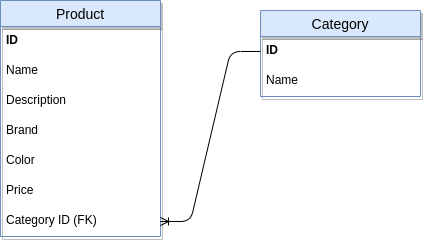

The diagram above was exported from draw.io. Its source (the exported page's mxGraphModel, read from the mxfile embedded in the PNG):
<mxGraphModel dx="1350" dy="745" grid="1" gridSize="10" guides="1" tooltips="1" connect="1" arrows="1" fold="1" page="1" pageScale="1" pageWidth="850" pageHeight="1100" math="0" shadow="0">
  <root>
    <mxCell id="h45iJ2fJH63Qr5WvaOCY-0" />
    <mxCell id="h45iJ2fJH63Qr5WvaOCY-1" parent="h45iJ2fJH63Qr5WvaOCY-0" />
    <mxCell id="Ah9QZnPhMfvGDS58-D00-2" value="Product" style="swimlane;fontStyle=0;childLayout=stackLayout;horizontal=1;startSize=26;horizontalStack=0;resizeParent=1;resizeParentMax=0;resizeLast=0;collapsible=1;marginBottom=0;align=center;fontSize=14;rounded=0;shadow=1;glass=0;sketch=0;strokeColor=#6c8ebf;fillColor=#dae8fc;" vertex="1" parent="h45iJ2fJH63Qr5WvaOCY-1">
      <mxGeometry x="180" y="180" width="160" height="236" as="geometry" />
    </mxCell>
    <mxCell id="Ah9QZnPhMfvGDS58-D00-3" value="ID" style="text;strokeColor=none;fillColor=none;spacingLeft=4;spacingRight=4;overflow=hidden;rotatable=0;points=[[0,0.5],[1,0.5]];portConstraint=eastwest;fontSize=12;fontStyle=1" vertex="1" parent="Ah9QZnPhMfvGDS58-D00-2">
      <mxGeometry y="26" width="160" height="30" as="geometry" />
    </mxCell>
    <mxCell id="Ah9QZnPhMfvGDS58-D00-4" value="Name" style="text;strokeColor=none;fillColor=none;spacingLeft=4;spacingRight=4;overflow=hidden;rotatable=0;points=[[0,0.5],[1,0.5]];portConstraint=eastwest;fontSize=12;" vertex="1" parent="Ah9QZnPhMfvGDS58-D00-2">
      <mxGeometry y="56" width="160" height="30" as="geometry" />
    </mxCell>
    <mxCell id="Ah9QZnPhMfvGDS58-D00-5" value="Description" style="text;strokeColor=none;fillColor=none;spacingLeft=4;spacingRight=4;overflow=hidden;rotatable=0;points=[[0,0.5],[1,0.5]];portConstraint=eastwest;fontSize=12;shadow=0;" vertex="1" parent="Ah9QZnPhMfvGDS58-D00-2">
      <mxGeometry y="86" width="160" height="30" as="geometry" />
    </mxCell>
    <mxCell id="Ah9QZnPhMfvGDS58-D00-6" value="Brand" style="text;strokeColor=none;fillColor=none;spacingLeft=4;spacingRight=4;overflow=hidden;rotatable=0;points=[[0,0.5],[1,0.5]];portConstraint=eastwest;fontSize=12;shadow=0;" vertex="1" parent="Ah9QZnPhMfvGDS58-D00-2">
      <mxGeometry y="116" width="160" height="30" as="geometry" />
    </mxCell>
    <mxCell id="Ah9QZnPhMfvGDS58-D00-7" value="Color" style="text;strokeColor=none;fillColor=none;spacingLeft=4;spacingRight=4;overflow=hidden;rotatable=0;points=[[0,0.5],[1,0.5]];portConstraint=eastwest;fontSize=12;shadow=0;" vertex="1" parent="Ah9QZnPhMfvGDS58-D00-2">
      <mxGeometry y="146" width="160" height="30" as="geometry" />
    </mxCell>
    <mxCell id="Ah9QZnPhMfvGDS58-D00-8" value="Price" style="text;strokeColor=none;fillColor=none;spacingLeft=4;spacingRight=4;overflow=hidden;rotatable=0;points=[[0,0.5],[1,0.5]];portConstraint=eastwest;fontSize=12;shadow=0;" vertex="1" parent="Ah9QZnPhMfvGDS58-D00-2">
      <mxGeometry y="176" width="160" height="30" as="geometry" />
    </mxCell>
    <mxCell id="Ah9QZnPhMfvGDS58-D00-16" value="Category ID (FK)" style="text;strokeColor=none;fillColor=none;spacingLeft=4;spacingRight=4;overflow=hidden;rotatable=0;points=[[0,0.5],[1,0.5]];portConstraint=eastwest;fontSize=12;shadow=0;" vertex="1" parent="Ah9QZnPhMfvGDS58-D00-2">
      <mxGeometry y="206" width="160" height="30" as="geometry" />
    </mxCell>
    <mxCell id="Ah9QZnPhMfvGDS58-D00-9" value="Category" style="swimlane;fontStyle=0;childLayout=stackLayout;horizontal=1;startSize=26;horizontalStack=0;resizeParent=1;resizeParentMax=0;resizeLast=0;collapsible=1;marginBottom=0;align=center;fontSize=14;rounded=0;shadow=1;glass=0;sketch=0;strokeColor=#6c8ebf;fillColor=#dae8fc;" vertex="1" parent="h45iJ2fJH63Qr5WvaOCY-1">
      <mxGeometry x="440" y="190" width="160" height="86" as="geometry" />
    </mxCell>
    <mxCell id="Ah9QZnPhMfvGDS58-D00-10" value="ID" style="text;strokeColor=none;fillColor=none;spacingLeft=4;spacingRight=4;overflow=hidden;rotatable=0;points=[[0,0.5],[1,0.5]];portConstraint=eastwest;fontSize=12;fontStyle=1" vertex="1" parent="Ah9QZnPhMfvGDS58-D00-9">
      <mxGeometry y="26" width="160" height="30" as="geometry" />
    </mxCell>
    <mxCell id="Ah9QZnPhMfvGDS58-D00-11" value="Name" style="text;strokeColor=none;fillColor=none;spacingLeft=4;spacingRight=4;overflow=hidden;rotatable=0;points=[[0,0.5],[1,0.5]];portConstraint=eastwest;fontSize=12;" vertex="1" parent="Ah9QZnPhMfvGDS58-D00-9">
      <mxGeometry y="56" width="160" height="30" as="geometry" />
    </mxCell>
    <mxCell id="Ah9QZnPhMfvGDS58-D00-18" value="" style="edgeStyle=entityRelationEdgeStyle;fontSize=12;html=1;endArrow=ERoneToMany;entryX=1;entryY=0.5;entryDx=0;entryDy=0;exitX=0;exitY=0.5;exitDx=0;exitDy=0;" edge="1" parent="h45iJ2fJH63Qr5WvaOCY-1" source="Ah9QZnPhMfvGDS58-D00-10" target="Ah9QZnPhMfvGDS58-D00-16">
      <mxGeometry width="100" height="100" relative="1" as="geometry">
        <mxPoint x="370" y="430" as="sourcePoint" />
        <mxPoint x="470" y="330" as="targetPoint" />
      </mxGeometry>
    </mxCell>
  </root>
</mxGraphModel>